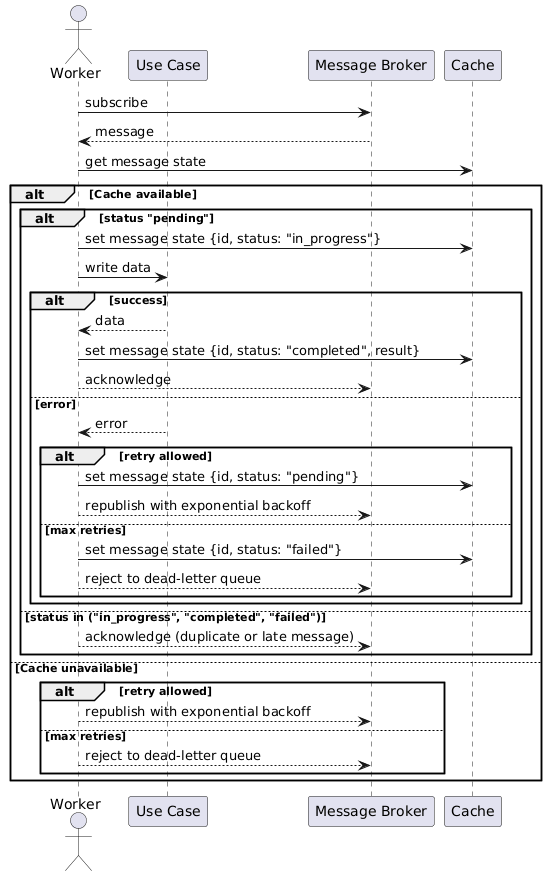

The diagram above was rendered by PlantUML. Its source (embedded in the PNG):
@startuml
actor "Worker" as Subscriber
participant "Use Case" as Service
participant "Message Broker" as Broker
participant Cache

Subscriber -> Broker: subscribe
Broker --> Subscriber: message
Subscriber -> Cache: get message state
alt Cache available
  alt status "pending"
    Subscriber -> Cache: set message state {id, status: "in_progress"}
    Subscriber -> Service: write data
    alt success
      Service --> Subscriber: data
      Subscriber -> Cache: set message state {id, status: "completed", result}
      Subscriber --> Broker: acknowledge
    else error
      Service --> Subscriber: error
      alt retry allowed
        Subscriber -> Cache: set message state {id, status: "pending"}
        Subscriber --> Broker: republish with exponential backoff
      else max retries
        Subscriber -> Cache: set message state {id, status: "failed"}
        Subscriber --> Broker: reject to dead-letter queue
      end
    end
  else status in ("in_progress", "completed", "failed")
    Subscriber --> Broker: acknowledge (duplicate or late message)
  end
else Cache unavailable
  alt retry allowed
    Subscriber --> Broker: republish with exponential backoff
  else max retries
    Subscriber --> Broker: reject to dead-letter queue
  end
end
@enduml